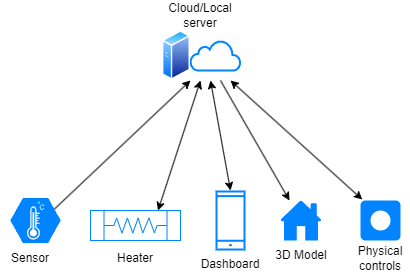

The diagram above was exported from draw.io. Its source (the exported page's mxGraphModel, read from the mxfile embedded in the PNG):
<mxGraphModel dx="663" dy="361" grid="1" gridSize="10" guides="1" tooltips="1" connect="1" arrows="1" fold="1" page="1" pageScale="1" pageWidth="827" pageHeight="1169" background="none" math="0" shadow="0">
  <root>
    <mxCell id="0" />
    <mxCell id="1" parent="0" />
    <mxCell id="PEo_AYSKm5B2Em44jP67-2271" style="edgeStyle=none;rounded=0;orthogonalLoop=1;jettySize=auto;html=1;exitX=0.875;exitY=0.25;exitDx=0;exitDy=0;exitPerimeter=0;" edge="1" parent="1" source="PEo_AYSKm5B2Em44jP67-2260">
      <mxGeometry relative="1" as="geometry">
        <mxPoint x="360" y="240" as="targetPoint" />
      </mxGeometry>
    </mxCell>
    <mxCell id="PEo_AYSKm5B2Em44jP67-2260" value="" style="verticalLabelPosition=bottom;sketch=0;html=1;fillColor=#0084FF;strokeColor=#ffffff;verticalAlign=top;align=center;points=[[0,0.5,0],[0.125,0.25,0],[0.25,0,0],[0.5,0,0],[0.75,0,0],[0.875,0.25,0],[1,0.5,0],[0.875,0.75,0],[0.75,1,0],[0.5,1,0],[0.125,0.75,0]];pointerEvents=1;shape=mxgraph.cisco_safe.compositeIcon;bgIcon=mxgraph.cisco_safe.design.blank_device;resIcon=mxgraph.cisco_safe.design.sensor;" vertex="1" parent="1">
      <mxGeometry x="180" y="357.5" width="50" height="45" as="geometry" />
    </mxCell>
    <mxCell id="PEo_AYSKm5B2Em44jP67-2261" value="" style="html=1;verticalLabelPosition=bottom;align=center;labelBackgroundColor=#ffffff;verticalAlign=top;strokeWidth=2;strokeColor=#0084FF;shadow=0;dashed=0;shape=mxgraph.ios7.icons.cloud;" vertex="1" parent="1">
      <mxGeometry x="360" y="200" width="50" height="30" as="geometry" />
    </mxCell>
    <mxCell id="PEo_AYSKm5B2Em44jP67-2262" value="" style="image;aspect=fixed;perimeter=ellipsePerimeter;html=1;align=center;shadow=0;dashed=0;spacingTop=3;image=img/lib/active_directory/generic_server.svg;" vertex="1" parent="1">
      <mxGeometry x="332" y="190" width="28.000000000000004" height="50" as="geometry" />
    </mxCell>
    <mxCell id="PEo_AYSKm5B2Em44jP67-2272" style="edgeStyle=none;rounded=0;orthogonalLoop=1;jettySize=auto;html=1;exitX=0.75;exitY=0;exitDx=0;exitDy=0;exitPerimeter=0;startArrow=classic;startFill=1;" edge="1" parent="1" source="PEo_AYSKm5B2Em44jP67-2263">
      <mxGeometry relative="1" as="geometry">
        <mxPoint x="370" y="240" as="targetPoint" />
      </mxGeometry>
    </mxCell>
    <mxCell id="PEo_AYSKm5B2Em44jP67-2263" value="" style="shape=mxgraph.pid.heat_exchangers.heat_exchanger_(coil_tubes);html=1;pointerEvents=1;align=center;verticalLabelPosition=bottom;verticalAlign=top;dashed=0;strokeColor=#0084FF;" vertex="1" parent="1">
      <mxGeometry x="260" y="370" width="90" height="30" as="geometry" />
    </mxCell>
    <mxCell id="PEo_AYSKm5B2Em44jP67-2264" value="" style="html=1;verticalLabelPosition=bottom;align=center;labelBackgroundColor=#ffffff;verticalAlign=top;strokeWidth=2;strokeColor=#0084FF;shadow=0;dashed=0;shape=mxgraph.ios7.icons.smartphone;" vertex="1" parent="1">
      <mxGeometry x="386" y="351" width="28" height="58" as="geometry" />
    </mxCell>
    <mxCell id="PEo_AYSKm5B2Em44jP67-2266" value="" style="sketch=0;pointerEvents=1;shadow=0;dashed=0;html=1;strokeColor=none;labelPosition=center;verticalLabelPosition=bottom;verticalAlign=top;outlineConnect=0;align=center;shape=mxgraph.office.concepts.home;fillColor=#0084FF;" vertex="1" parent="1">
      <mxGeometry x="450" y="360" width="41" height="40" as="geometry" />
    </mxCell>
    <mxCell id="PEo_AYSKm5B2Em44jP67-2267" value="" style="html=1;shadow=0;dashed=0;shape=mxgraph.bootstrap.rrect;rSize=5;strokeColor=none;html=1;whiteSpace=wrap;fillColor=#0084FF;fontColor=#ffffff;align=right;spacing=10;" vertex="1" parent="1">
      <mxGeometry x="530" y="360" width="40" height="40" as="geometry" />
    </mxCell>
    <mxCell id="PEo_AYSKm5B2Em44jP67-2268" value="" style="html=1;shadow=0;dashed=0;shape=ellipse;strokeColor=none;fillColor=#ffffff;" vertex="1" parent="PEo_AYSKm5B2Em44jP67-2267">
      <mxGeometry x="0.5" y="0.5" width="20" height="20" relative="1" as="geometry">
        <mxPoint x="-10" y="-10" as="offset" />
      </mxGeometry>
    </mxCell>
    <mxCell id="PEo_AYSKm5B2Em44jP67-2273" style="edgeStyle=none;rounded=0;orthogonalLoop=1;jettySize=auto;html=1;startArrow=classic;startFill=1;" edge="1" parent="1">
      <mxGeometry relative="1" as="geometry">
        <mxPoint x="380" y="240" as="targetPoint" />
        <mxPoint x="400" y="350" as="sourcePoint" />
      </mxGeometry>
    </mxCell>
    <mxCell id="PEo_AYSKm5B2Em44jP67-2275" style="edgeStyle=none;rounded=0;orthogonalLoop=1;jettySize=auto;html=1;" edge="1" parent="1" target="PEo_AYSKm5B2Em44jP67-2266">
      <mxGeometry relative="1" as="geometry">
        <mxPoint x="370" y="250" as="targetPoint" />
        <mxPoint x="390" y="240" as="sourcePoint" />
      </mxGeometry>
    </mxCell>
    <mxCell id="PEo_AYSKm5B2Em44jP67-2276" style="edgeStyle=none;rounded=0;orthogonalLoop=1;jettySize=auto;html=1;startArrow=classic;startFill=1;exitX=0.044;exitY=-0.025;exitDx=0;exitDy=0;exitPerimeter=0;" edge="1" parent="1" source="PEo_AYSKm5B2Em44jP67-2267">
      <mxGeometry relative="1" as="geometry">
        <mxPoint x="400" y="240" as="targetPoint" />
        <mxPoint x="410" y="360" as="sourcePoint" />
      </mxGeometry>
    </mxCell>
    <mxCell id="PEo_AYSKm5B2Em44jP67-2278" value="Sensor&lt;br&gt;" style="text;html=1;strokeColor=none;fillColor=none;align=center;verticalAlign=middle;whiteSpace=wrap;rounded=0;" vertex="1" parent="1">
      <mxGeometry x="170" y="402.5" width="60" height="30" as="geometry" />
    </mxCell>
    <mxCell id="PEo_AYSKm5B2Em44jP67-2279" value="Heater" style="text;html=1;strokeColor=none;fillColor=none;align=center;verticalAlign=middle;whiteSpace=wrap;rounded=0;" vertex="1" parent="1">
      <mxGeometry x="275" y="402.5" width="60" height="30" as="geometry" />
    </mxCell>
    <mxCell id="PEo_AYSKm5B2Em44jP67-2280" value="Dashboard&lt;br&gt;" style="text;html=1;strokeColor=none;fillColor=none;align=center;verticalAlign=middle;whiteSpace=wrap;rounded=0;" vertex="1" parent="1">
      <mxGeometry x="370" y="409" width="60" height="30" as="geometry" />
    </mxCell>
    <mxCell id="PEo_AYSKm5B2Em44jP67-2281" value="3D Model" style="text;html=1;strokeColor=none;fillColor=none;align=center;verticalAlign=middle;whiteSpace=wrap;rounded=0;" vertex="1" parent="1">
      <mxGeometry x="440.5" y="400" width="60" height="30" as="geometry" />
    </mxCell>
    <mxCell id="PEo_AYSKm5B2Em44jP67-2282" value="Physical controls" style="text;html=1;strokeColor=none;fillColor=none;align=center;verticalAlign=middle;whiteSpace=wrap;rounded=0;" vertex="1" parent="1">
      <mxGeometry x="520" y="402.5" width="60" height="30" as="geometry" />
    </mxCell>
    <mxCell id="PEo_AYSKm5B2Em44jP67-2283" value="Cloud/Local server" style="text;html=1;strokeColor=none;fillColor=none;align=center;verticalAlign=middle;whiteSpace=wrap;rounded=0;" vertex="1" parent="1">
      <mxGeometry x="340" y="160" width="60" height="30" as="geometry" />
    </mxCell>
  </root>
</mxGraphModel>